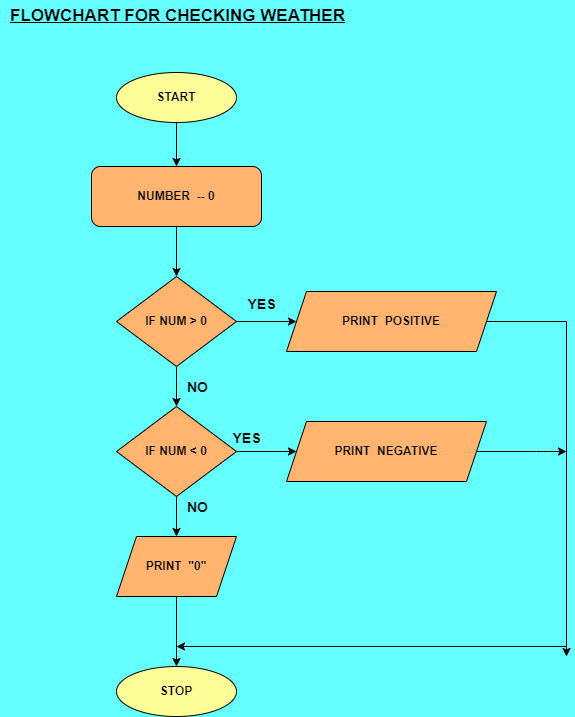

The diagram above was exported from draw.io. Its source (the exported page's mxGraphModel, read from the mxfile embedded in the PNG):
<mxGraphModel dx="1178" dy="1623" grid="0" gridSize="10" guides="1" tooltips="1" connect="1" arrows="1" fold="1" page="1" pageScale="1" pageWidth="850" pageHeight="1100" background="#66FFFF" math="0" shadow="0">
  <root>
    <mxCell id="0" />
    <mxCell id="1" parent="0" />
    <mxCell id="w74vpQX_D62upAB8Lx1s-42" style="edgeStyle=orthogonalEdgeStyle;rounded=0;orthogonalLoop=1;jettySize=auto;html=1;" edge="1" parent="1" source="w74vpQX_D62upAB8Lx1s-39" target="w74vpQX_D62upAB8Lx1s-41">
      <mxGeometry relative="1" as="geometry" />
    </mxCell>
    <mxCell id="w74vpQX_D62upAB8Lx1s-39" value="START" style="ellipse;whiteSpace=wrap;html=1;fillColor=#FFFF99;fontStyle=1" vertex="1" parent="1">
      <mxGeometry x="330" y="-154" width="120" height="50" as="geometry" />
    </mxCell>
    <mxCell id="w74vpQX_D62upAB8Lx1s-40" value="&lt;b&gt;STOP&lt;/b&gt;" style="ellipse;whiteSpace=wrap;html=1;fillColor=#FFFF99;" vertex="1" parent="1">
      <mxGeometry x="330" y="440" width="120" height="50" as="geometry" />
    </mxCell>
    <mxCell id="w74vpQX_D62upAB8Lx1s-52" style="edgeStyle=orthogonalEdgeStyle;rounded=0;orthogonalLoop=1;jettySize=auto;html=1;exitX=0.5;exitY=1;exitDx=0;exitDy=0;entryX=0.5;entryY=0;entryDx=0;entryDy=0;" edge="1" parent="1" source="w74vpQX_D62upAB8Lx1s-41" target="w74vpQX_D62upAB8Lx1s-48">
      <mxGeometry relative="1" as="geometry" />
    </mxCell>
    <mxCell id="w74vpQX_D62upAB8Lx1s-41" value="&lt;b&gt;NUMBER&amp;nbsp; -- 0&lt;/b&gt;" style="rounded=1;whiteSpace=wrap;html=1;fillColor=#FFB570;" vertex="1" parent="1">
      <mxGeometry x="305" y="-60" width="170" height="60" as="geometry" />
    </mxCell>
    <mxCell id="w74vpQX_D62upAB8Lx1s-53" style="edgeStyle=orthogonalEdgeStyle;rounded=0;orthogonalLoop=1;jettySize=auto;html=1;" edge="1" parent="1" source="w74vpQX_D62upAB8Lx1s-47" target="w74vpQX_D62upAB8Lx1s-40">
      <mxGeometry relative="1" as="geometry" />
    </mxCell>
    <mxCell id="w74vpQX_D62upAB8Lx1s-47" value="&lt;b&gt;PRINT&amp;nbsp; &quot;0&quot;&lt;/b&gt;" style="shape=parallelogram;perimeter=parallelogramPerimeter;whiteSpace=wrap;html=1;fixedSize=1;fillColor=#FFB570;" vertex="1" parent="1">
      <mxGeometry x="330" y="310" width="120" height="60" as="geometry" />
    </mxCell>
    <mxCell id="w74vpQX_D62upAB8Lx1s-50" style="edgeStyle=orthogonalEdgeStyle;rounded=0;orthogonalLoop=1;jettySize=auto;html=1;" edge="1" parent="1" source="w74vpQX_D62upAB8Lx1s-48" target="w74vpQX_D62upAB8Lx1s-49">
      <mxGeometry relative="1" as="geometry" />
    </mxCell>
    <mxCell id="w74vpQX_D62upAB8Lx1s-57" style="edgeStyle=orthogonalEdgeStyle;rounded=0;orthogonalLoop=1;jettySize=auto;html=1;exitX=1;exitY=0.5;exitDx=0;exitDy=0;" edge="1" parent="1" source="w74vpQX_D62upAB8Lx1s-48">
      <mxGeometry relative="1" as="geometry">
        <mxPoint x="510" y="95" as="targetPoint" />
      </mxGeometry>
    </mxCell>
    <mxCell id="w74vpQX_D62upAB8Lx1s-48" value="&lt;b&gt;IF NUM &amp;gt; 0&lt;/b&gt;" style="rhombus;whiteSpace=wrap;html=1;fillColor=#FFB570;" vertex="1" parent="1">
      <mxGeometry x="330" y="50" width="120" height="90" as="geometry" />
    </mxCell>
    <mxCell id="w74vpQX_D62upAB8Lx1s-51" style="edgeStyle=orthogonalEdgeStyle;rounded=0;orthogonalLoop=1;jettySize=auto;html=1;exitX=0.5;exitY=1;exitDx=0;exitDy=0;" edge="1" parent="1" source="w74vpQX_D62upAB8Lx1s-49" target="w74vpQX_D62upAB8Lx1s-47">
      <mxGeometry relative="1" as="geometry" />
    </mxCell>
    <mxCell id="w74vpQX_D62upAB8Lx1s-60" style="edgeStyle=orthogonalEdgeStyle;rounded=0;orthogonalLoop=1;jettySize=auto;html=1;exitX=1;exitY=0.5;exitDx=0;exitDy=0;" edge="1" parent="1" source="w74vpQX_D62upAB8Lx1s-49">
      <mxGeometry relative="1" as="geometry">
        <mxPoint x="510" y="225" as="targetPoint" />
      </mxGeometry>
    </mxCell>
    <mxCell id="w74vpQX_D62upAB8Lx1s-49" value="&lt;b&gt;IF NUM &amp;lt; 0&lt;/b&gt;" style="rhombus;whiteSpace=wrap;html=1;fillColor=#FFB570;" vertex="1" parent="1">
      <mxGeometry x="330" y="180" width="120" height="90" as="geometry" />
    </mxCell>
    <mxCell id="w74vpQX_D62upAB8Lx1s-58" value="YES" style="text;html=1;align=center;verticalAlign=middle;resizable=0;points=[];autosize=1;strokeColor=none;fillColor=none;fontStyle=1;fontSize=14;" vertex="1" parent="1">
      <mxGeometry x="452" y="63" width="46" height="29" as="geometry" />
    </mxCell>
    <mxCell id="w74vpQX_D62upAB8Lx1s-61" value="YES" style="text;html=1;align=center;verticalAlign=middle;resizable=0;points=[];autosize=1;strokeColor=none;fillColor=none;fontStyle=1;fontSize=14;" vertex="1" parent="1">
      <mxGeometry x="437" y="197" width="46" height="29" as="geometry" />
    </mxCell>
    <mxCell id="w74vpQX_D62upAB8Lx1s-62" value="NO" style="text;html=1;align=center;verticalAlign=middle;resizable=0;points=[];autosize=1;strokeColor=none;fillColor=none;fontStyle=1;fontSize=14;" vertex="1" parent="1">
      <mxGeometry x="391" y="146" width="39" height="29" as="geometry" />
    </mxCell>
    <mxCell id="w74vpQX_D62upAB8Lx1s-68" style="edgeStyle=orthogonalEdgeStyle;rounded=0;orthogonalLoop=1;jettySize=auto;html=1;" edge="1" parent="1" source="w74vpQX_D62upAB8Lx1s-63">
      <mxGeometry relative="1" as="geometry">
        <mxPoint x="780" y="430" as="targetPoint" />
      </mxGeometry>
    </mxCell>
    <mxCell id="w74vpQX_D62upAB8Lx1s-63" value="&lt;b&gt;PRINT&amp;nbsp; POSITIVE&lt;/b&gt;" style="shape=parallelogram;perimeter=parallelogramPerimeter;whiteSpace=wrap;html=1;fixedSize=1;fillColor=#FFB570;" vertex="1" parent="1">
      <mxGeometry x="500" y="65" width="210" height="60" as="geometry" />
    </mxCell>
    <mxCell id="w74vpQX_D62upAB8Lx1s-70" style="edgeStyle=orthogonalEdgeStyle;rounded=0;orthogonalLoop=1;jettySize=auto;html=1;" edge="1" parent="1" source="w74vpQX_D62upAB8Lx1s-64">
      <mxGeometry relative="1" as="geometry">
        <mxPoint x="780" y="225" as="targetPoint" />
        <Array as="points">
          <mxPoint x="750" y="225" />
          <mxPoint x="750" y="225" />
        </Array>
      </mxGeometry>
    </mxCell>
    <mxCell id="w74vpQX_D62upAB8Lx1s-64" value="&lt;b&gt;PRINT&amp;nbsp; NEGATIVE&lt;/b&gt;" style="shape=parallelogram;perimeter=parallelogramPerimeter;whiteSpace=wrap;html=1;fixedSize=1;fillColor=#FFB570;" vertex="1" parent="1">
      <mxGeometry x="500" y="195" width="200" height="60" as="geometry" />
    </mxCell>
    <mxCell id="w74vpQX_D62upAB8Lx1s-72" value="" style="endArrow=classic;html=1;rounded=0;" edge="1" parent="1">
      <mxGeometry width="50" height="50" relative="1" as="geometry">
        <mxPoint x="780" y="420" as="sourcePoint" />
        <mxPoint x="390" y="420" as="targetPoint" />
      </mxGeometry>
    </mxCell>
    <mxCell id="w74vpQX_D62upAB8Lx1s-73" value="NO" style="text;html=1;align=center;verticalAlign=middle;resizable=0;points=[];autosize=1;strokeColor=none;fillColor=none;fontStyle=1;fontSize=14;" vertex="1" parent="1">
      <mxGeometry x="391" y="266" width="39" height="29" as="geometry" />
    </mxCell>
    <mxCell id="w74vpQX_D62upAB8Lx1s-74" value="&lt;b&gt;&lt;u&gt;&lt;font style=&quot;font-size: 17px;&quot;&gt;FLOWCHART FOR CHECKING WEATHER&lt;/font&gt;&lt;/u&gt;&lt;/b&gt;" style="text;html=1;align=center;verticalAlign=middle;resizable=0;points=[];autosize=1;strokeColor=none;fillColor=none;" vertex="1" parent="1">
      <mxGeometry x="214" y="-226" width="353" height="32" as="geometry" />
    </mxCell>
  </root>
</mxGraphModel>